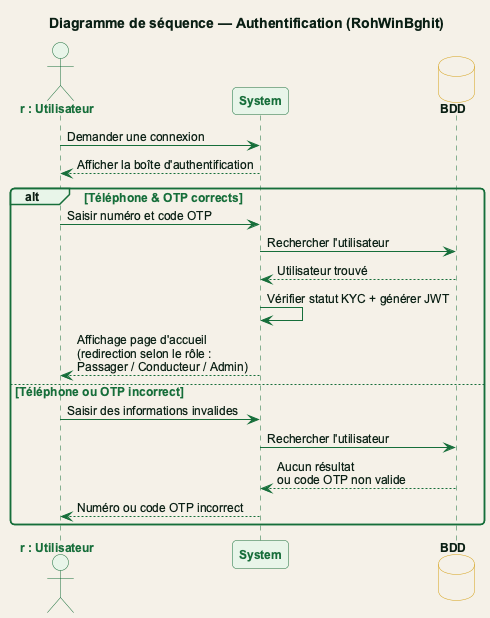

The diagram above was rendered by PlantUML. Its source (embedded in the PNG):
@startuml fig_sequence_authentification
!include theme_rohwinbghit.puml

title Diagramme de séquence — Authentification (RohWinBghit)

actor "r : Utilisateur" as U
participant "System" as S
database "BDD" as DB

U -> S : Demander une connexion
S --> U : Afficher la boîte d'authentification

alt Téléphone & OTP corrects
  U -> S : Saisir numéro et code OTP
  S -> DB : Rechercher l'utilisateur
  DB --> S : Utilisateur trouvé
  S -> S : Vérifier statut KYC + générer JWT
  S --> U : Affichage page d'accueil\n(redirection selon le rôle :\nPassager / Conducteur / Admin)
else Téléphone ou OTP incorrect
  U -> S : Saisir des informations invalides
  S -> DB : Rechercher l'utilisateur
  DB --> S : Aucun résultat\nou code OTP non valide
  S --> U : Numéro ou code OTP incorrect
end

@enduml